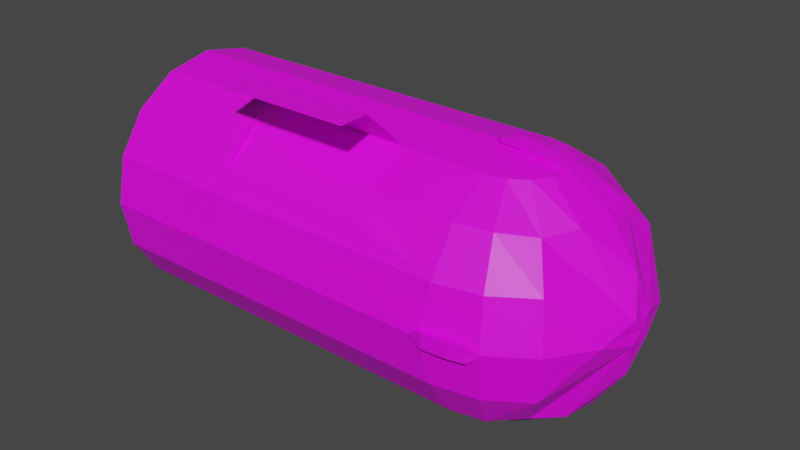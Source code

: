 # Source: Engine.blend  (saved by Blender 2.83.19; exported with 4.5.12 LTS)
import bpy
from mathutils import Matrix  # noqa: F401  (used for matrix-valued properties, if any)

bpy.ops.wm.read_factory_settings(use_empty=True)
scene = bpy.context.scene
scene.name = 'Scene'

# ---- collections
col_collection = bpy.data.collections.new('Collection'); scene.collection.children.link(col_collection)

# ---- images (referenced by path relative to the original .blend; pixels are not part of the script)
import os
ASSET_DIR = os.environ.get("B2B_ASSET_DIR", "")  # directory of the original .blend (textures are referenced by path, not embedded)
HERE = os.path.dirname(os.path.abspath(__file__))  # packed textures are extracted next to this script under _unpacked/

def load_image(name, relpath, width, height, colorspace="sRGB"):
    """Load a texture the original file referenced (path relative to the .blend, or extracted next to this script)."""
    p = next((c for c in (os.path.join(HERE, relpath), os.path.join(ASSET_DIR, relpath)) if relpath and os.path.exists(c)), "")
    if p:
        img = bpy.data.images.load(p, check_existing=True)
        img.name = name
    else:  # same state as the original file: an image datablock whose file is absent (Cycles renders it pink)
        img = bpy.data.images.new(name, width, height)
        img.source = "FILE"
        img.filepath = "//" + (relpath or name)
    img.colorspace_settings.name = colorspace
    return img
img_generator_colours_png = load_image('Generator colours.png', 'Generator colours.png', 1024, 1024, 'sRGB')

# ---- materials (node trees are filled in below, after node groups)
mat_engine_texture = bpy.data.materials.new(' Engine texture')
mat_engine_texture.use_transparent_shadow = False

# ---- material node trees
mat_engine_texture.use_nodes = True; mat_engine_texture.node_tree.nodes.clear()
_N = mat_engine_texture.node_tree.nodes; _L = mat_engine_texture.node_tree.links
n0 = _N.new('ShaderNodeOutputMaterial'); n0.name = 'Material Output'; n0.location = (300, 300)
n1 = _N.new('ShaderNodeBsdfPrincipled'); n1.name = 'Principled BSDF'; n1.location = (10, 300)
n1.distribution = 'GGX'
n1.subsurface_method = 'BURLEY'
n1.inputs[3].default_value = 1.45
n1.inputs[27].default_value = (0.0, 0.0, 0.0, 1.0)
n1.inputs[28].default_value = 1.0
n2 = _N.new('ShaderNodeTexImage'); n2.name = 'Image Texture'; n2.location = (-371, 283)
n2.image = img_generator_colours_png
_L.new(n1.outputs[0], n0.inputs[0])
_L.new(n2.outputs[0], n1.inputs[0])
n0.is_active_output = True

# ---- world
world_world = bpy.data.worlds.new('World'); scene.world = world_world
world_world.use_nodes = True; world_world.node_tree.nodes.clear()
_N = world_world.node_tree.nodes; _L = world_world.node_tree.links
n0 = _N.new('ShaderNodeOutputWorld'); n0.name = 'World Output'; n0.location = (300, 300)
n1 = _N.new('ShaderNodeBackground'); n1.name = 'Background'; n1.location = (10, 300)
n1.inputs[0].default_value = (0.05088, 0.05088, 0.05088, 1.0)
_L.new(n1.outputs[0], n0.inputs[0])
n0.is_active_output = True
world_world.color = (0.05088, 0.05088, 0.05088)
world_world.use_sun_shadow = False
world_world.sun_shadow_jitter_overblur = 0.0

# ---- meshes
me_sphere = bpy.data.meshes.new('Sphere')
me_sphere.from_pydata([(0.3536, -0.1464, 0.9239), (0.6533, -0.2706, 0.7071), (0.994, -0.0883, 0.09558), (0.2706, -0.2706, 0.9239), (0.5, -0.4767, 0.6741), (0.6533, -0.6533, 0.3827), (0.1464, -0.3536, 0.9239), (0.2706, -0.6533, 0.7071), (0.3536, -0.8536, 0.3827), (-3.029, -0.9239, 0.3827), (-3.029, -0.7071, 0.7071), (-3.029, -0.3827, 0.9239), (-0.001388, -0.3827, 0.9239), (-0.0009254, -0.9239, 0.3785), (-0.0009253, -0.7071, 0.7071), (0.2585, -0.05953, 0.9887), (-0.1004, -0.05889, 1.044), (-0.1739, -0.021, 1.001), (0.3828, -0.03256, 0.9221), (0.2524, -0.05918, 0.949), (-0.1067, -0.06059, 1.005), (0.00172, -0.05966, 1.042), (-0.1057, 0.0, 1.002), (0.00172, -0.05966, 1.002), (-0.03474, -0.9239, 0.3785), (-0.03657, -0.3827, 0.9239), (-0.03474, -0.7071, 0.7071), (-0.09941, 0.0, 1.042), (-3.029, -0.9239, 0.3827), (0.002397, -1.027, 0.06003), (0.3237, -0.9776, 0.05939), (0.3816, -0.922, 0.02286), (-0.1003, -1.0, 0.03012), (-0.002, -0.9872, 0.05969), (0.3195, -0.9376, 0.06109), (0.1978, -1.008, 0.06016), (-0.1036, -1.005, 0.0), (0.1874, -0.9694, 0.06016), (-3.029, -0.3827, 0.9239), (-3.029, -0.7071, 0.7071), (0.1874, -0.9694, 0.0005975), (0.7071, 0.0, 0.7071), (0.9239, 0.0, 0.3827), (0.3536, 0.1464, 0.9239), (0.6533, 0.2706, 0.7071), (0.994, 0.0883, 0.09558), (0.2706, 0.2706, 0.9239), (0.5, 0.4767, 0.6741), (0.6533, 0.6533, 0.3827), (0.1464, 0.3536, 0.9239), (0.2706, 0.6533, 0.7071), (0.3536, 0.8536, 0.3827), (-3.029, 0.9239, 0.3827), (-3.029, 0.7071, 0.7071), (-3.029, 0.3827, 0.9239), (-3.029, 0.0, 1.0), (-0.001388, 0.3827, 0.9239), (-0.0002639, 0.0, 1.0), (-0.0009254, 0.9239, 0.3785), (-0.0009253, 0.7071, 0.7071), (0.2585, 0.05953, 0.9887), (-0.1004, 0.05889, 1.044), (-0.1739, 0.021, 1.001), (0.3828, 0.03256, 0.9221), (0.2524, 0.05918, 0.949), (-0.1067, 0.06059, 1.005), (0.2597, 0.0, 0.989), (0.00172, 0.05966, 1.042), (-0.1735, 0.0, 1.0), (0.3831, 0.0, 0.9231), (0.2537, 0.0, 0.9493), (0.00172, 0.05966, 1.002), (-0.03474, 0.9239, 0.3785), (-0.03657, 0.3827, 0.9239), (-0.03474, 0.7071, 0.7071), (-0.03409, 0.0, 1.0), (-3.029, 0.9239, 0.3827), (0.00172, 0.0, 1.042), (0.002397, 1.027, 0.06003), (0.3237, 0.9776, 0.05939), (0.3816, 0.922, 0.02286), (-0.1003, 0.9949, 0.03012), (-0.002, 0.9872, 0.05969), (0.3195, 0.9376, 0.06109), (0.1978, 1.008, 0.06016), (0.3828, 0.9229, 0.0), (0.1874, 0.9694, 0.06016), (-3.029, 0.3827, 0.9239), (-3.029, 0.7071, 0.7071), (-3.029, 0.0, 1.0), (0.1874, 0.9694, 0.0005975), (0.3536, -0.1464, -0.9239), (0.6533, -0.2706, -0.7071), (0.994, -0.0883, -0.09558), (0.9239, -0.3827, 0.0), (0.2706, -0.2706, -0.9239), (0.5, -0.4767, -0.6741), (0.6533, -0.6533, -0.3827), (0.7071, -0.7071, 0.0), (0.1464, -0.3536, -0.9239), (0.2706, -0.6533, -0.7071), (0.3536, -0.8536, -0.3827), (-1.893, -0.8592, 1.192), (-3.029, -1.0, 0.0), (-3.029, -0.9239, -0.3827), (-3.029, -0.7071, -0.7071), (-3.029, -0.3827, -0.9239), (-0.001388, -0.3827, -0.9239), (-0.002055, -0.9959, 0.0), (-0.0009254, -0.9239, -0.3785), (-0.0009253, -0.7071, -0.7071), (-3.029, -1.0, 0.0), (0.2585, -0.05953, -0.9887), (-0.1004, -0.05889, -1.044), (-0.1739, -0.021, -1.001), (0.3828, -0.03256, -0.9221), (0.2524, -0.05918, -0.949), (-0.1067, -0.06059, -1.005), (0.00172, -0.05966, -1.042), (-0.778, -0.8592, 1.192), (0.00172, -0.05966, -1.002), (-0.03474, -0.9239, -0.3785), (-0.03657, -0.3827, -0.9239), (-0.03474, -0.7071, -0.7071), (-0.6718, -0.8257, 0.5476), (-3.029, -0.9239, -0.3827), (-0.03476, -1.004, 0.0), (0.002397, -1.027, -0.06003), (0.3237, -0.9776, -0.05939), (0.3816, -0.922, -0.02286), (-0.1003, -1.0, -0.03012), (-0.002, -0.9872, -0.05969), (0.3195, -0.9376, -0.06109), (0.001233, -1.028, 0.0), (0.1978, -1.008, -0.06016), (0.3828, -0.9229, 0.0), (0.3178, -0.9353, 0.0), (0.1874, -0.9694, -0.06016), (-3.029, -0.3827, -0.9239), (0.322, -0.9752, 0.0), (-3.029, -0.7071, -0.7071), (0.1978, -1.008, 0.0), (0.1874, -0.9694, -0.0005975), (0.7071, 0.0, -0.7071), (0.9239, 0.0, -0.3827), (1.0, 0.0, 0.0), (0.3536, 0.1464, -0.9239), (0.6533, 0.2706, -0.7071), (0.994, 0.0883, -0.09558), (0.9239, 0.3827, 0.0), (0.2706, 0.2706, -0.9239), (0.5, 0.4767, -0.6741), (0.6533, 0.6533, -0.3827), (0.7071, 0.7071, 0.0), (0.1464, 0.3536, -0.9239), (0.2706, 0.6533, -0.7071), (0.3536, 0.8536, -0.3827), (-3.029, 1.0, 0.0), (-3.029, 0.9239, -0.3827), (-3.029, 0.7071, -0.7071), (-3.029, 0.3827, -0.9239), (-3.029, 0.0, -1.0), (-0.001388, 0.3827, -0.9239), (-0.002055, 0.9959, 0.0), (-0.0009254, 0.9239, -0.3785), (-0.0009253, 0.7071, -0.7071), (-3.029, 1.0, 0.0), (0.2585, 0.05953, -0.9887), (-0.1004, 0.05889, -1.044), (-0.1739, 0.021, -1.001), (0.3828, 0.03256, -0.9221), (0.2524, 0.05918, -0.949), (-0.1067, 0.06059, -1.005), (0.2597, 0.0, -0.989), (0.00172, 0.05966, -1.042), (-0.1735, 0.0, -1.0), (0.3831, 0.0, -0.9231), (0.2537, 0.0, -0.9493), (-0.1057, 0.0, -1.002), (0.00172, 0.05966, -1.002), (-0.03474, 0.9239, -0.3785), (-0.03657, 0.3827, -0.9239), (-0.03474, 0.7071, -0.7071), (-0.09941, 0.0, -1.042), (-0.01718, 0.0, -1.0), (-3.029, 0.9239, -0.3827), (0.00172, 0.0, -1.042), (-0.03476, 1.004, 0.0), (0.002397, 1.027, -0.06003), (0.3237, 0.9776, -0.05939), (0.3816, 0.922, -0.02286), (-0.1003, 0.9949, -0.03012), (-0.002, 0.9872, -0.05969), (0.3195, 0.9376, -0.06109), (0.001233, 1.028, 0.0), (0.1978, 1.008, -0.06016), (-0.1036, 1.0, 0.0), (0.3178, 0.9353, 0.0), (0.1874, 0.9694, -0.06016), (-3.029, 0.3827, -0.9239), (0.322, 0.9752, 0.0), (-3.029, 0.7071, -0.7071), (-3.029, 0.0, -1.0), (0.1978, 1.008, 0.0), (0.1874, 0.9694, -0.0005975), (-0.676, -0.7071, 0.7071), (-1.942, -0.7071, 0.7071), (-0.03602, -0.2973, 0.941), (-3.029, -0.8155, 0.5449), (-3.029, 0.8155, 0.5449), (-0.6748, -0.3643, 0.9238), (-1.94, -0.3641, 0.9347), (-0.7699, -0.628, 1.206), (-1.942, -0.8151, 0.5453), (-1.885, -0.628, 1.206), (-3.029, -0.2973, 0.9409), (-0.001137, -0.2973, 0.941), (-0.8154, -0.3643, 0.925), (-0.956, -0.3643, 0.9262), (-1.097, -0.3643, 0.9274), (-1.237, -0.3643, 0.9286), (-1.378, -0.3642, 0.9298), (-1.518, -0.3642, 0.9311), (-1.659, -0.3642, 0.9323), (-1.8, -0.3642, 0.9335), (-0.8129, -0.8245, 0.5474), (-0.954, -0.8233, 0.5471), (-1.095, -0.8222, 0.5469), (-1.236, -0.821, 0.5466), (-1.377, -0.8198, 0.5463), (-1.518, -0.8186, 0.5461), (-1.659, -0.8174, 0.5458), (-1.801, -0.8163, 0.5456)], [], [(145, 42, 2, 94), (41, 69, 0, 1), (69, 57, 0), (1, 0, 3, 4), (42, 41, 1, 2), (0, 57, 3), (94, 2, 5, 98), (2, 1, 4, 5), (3, 57, 6), (98, 5, 8, 135), (4, 3, 6, 7), (6, 57, 216, 12), (135, 8, 13, 108), (7, 6, 12, 14), (5, 4, 7, 8), (126, 108, 13, 24), (8, 7, 14, 13), (26, 14, 12, 25), (207, 216, 57, 75), (21, 23, 19, 15), (57, 23, 20, 22), (16, 20, 23, 21), (70, 57, 22, 20, 17, 68, 27, 77, 66), (15, 18, 19), (11, 211, 224, 223, 222, 221, 220, 219, 218, 217, 210, 25, 207, 75, 55, 215), (10, 11, 38, 39), (15, 19, 70, 66), (16, 17, 20), (53, 74, 72, 52, 209), (103, 9, 28, 111), (215, 55, 89), (15, 66, 77, 21), (21, 77, 27, 16), (66, 69, 18, 15), (19, 18, 69, 70), (70, 19, 23, 57), (205, 26, 25, 210), (35, 29, 33, 37), (40, 136, 34, 37), (30, 35, 37, 34), (108, 133, 141, 139, 135, 31, 34, 136, 40), (29, 33, 32), (34, 31, 30), (68, 17, 16, 27), (208, 10, 39), (29, 35, 141, 133), (35, 30, 139, 141), (133, 36, 108), (133, 29, 32, 36), (33, 108, 36, 32), (108, 40, 37, 33), (135, 139, 30, 31), (29, 133, 108, 33), (145, 149, 45, 42), (41, 44, 43, 69), (24, 13, 14, 26), (69, 43, 57), (44, 47, 46, 43), (42, 45, 44, 41), (43, 46, 57), (149, 153, 48, 45), (45, 48, 47, 44), (46, 49, 57), (153, 85, 51, 48), (47, 50, 49, 46), (49, 56, 57), (85, 163, 58, 51), (50, 59, 56, 49), (187, 72, 58, 163), (51, 58, 59, 50), (74, 73, 56, 59), (73, 75, 57, 56), (67, 60, 64, 71), (57, 22, 65, 71), (61, 67, 71, 65), (70, 66, 77, 27, 68, 62, 65, 22, 57), (60, 64, 63), (103, 126, 24, 9), (53, 88, 87, 54), (60, 66, 70, 64), (61, 65, 62), (54, 55, 75, 73), (157, 166, 76, 52), (54, 87, 89, 55), (60, 67, 77, 66), (67, 61, 27, 77), (66, 69, 70), (66, 60, 63, 69), (64, 70, 69, 63), (70, 57, 71, 64), (157, 52, 72, 187), (72, 74, 59, 58), (84, 86, 82, 78), (90, 86, 83, 197), (79, 83, 86, 84), (163, 90, 197, 83, 80, 85, 200, 203, 194), (78, 81, 82), (83, 79, 80), (68, 27, 61, 62), (209, 88, 53), (78, 194, 203, 84), (84, 203, 200, 79), (194, 196, 81, 78), (82, 81, 196, 163), (163, 82, 86, 90), (85, 80, 79, 200), (78, 82, 163, 194), (145, 94, 93, 144), (143, 92, 91, 176), (144, 93, 92, 143), (176, 91, 184), (92, 96, 95, 91), (93, 97, 96, 92), (91, 95, 184), (94, 98, 97, 93), (97, 101, 100, 96), (95, 99, 184), (98, 135, 101, 97), (96, 100, 99, 95), (99, 107, 184), (135, 108, 109, 101), (100, 110, 107, 99), (101, 109, 110, 100), (126, 121, 109, 108), (121, 123, 110, 109), (123, 122, 107, 110), (122, 184, 107), (118, 112, 116, 120), (184, 178, 117, 120), (113, 118, 120, 117), (177, 173, 186, 183, 175, 114, 117, 178, 184), (112, 116, 115), (53, 54, 73, 74), (105, 140, 138, 106), (112, 173, 177, 116), (113, 117, 114), (106, 161, 184, 122), (103, 111, 125, 104), (106, 138, 202, 161), (112, 118, 186, 173), (118, 113, 183, 186), (173, 112, 115, 176), (116, 177, 176, 115), (177, 184, 120, 116), (103, 104, 121, 126), (105, 106, 122, 123), (134, 137, 131, 127), (142, 137, 132, 136), (128, 132, 137, 134), (108, 142, 136, 132, 129, 135, 139, 141, 133), (127, 130, 131), (132, 128, 129), (175, 183, 113, 114), (104, 125, 140, 105), (127, 133, 141, 134), (134, 141, 139, 128), (133, 36, 130, 127), (131, 130, 36, 108), (108, 131, 137, 142), (135, 129, 128, 139), (127, 131, 108, 133), (145, 144, 148, 149), (143, 176, 146, 147), (144, 143, 147, 148), (176, 184, 146), (147, 146, 150, 151), (148, 147, 151, 152), (146, 184, 150), (149, 148, 152, 153), (152, 151, 155, 156), (150, 184, 154), (153, 152, 156, 85), (151, 150, 154, 155), (154, 184, 162), (85, 156, 164, 163), (155, 154, 162, 165), (156, 155, 165, 164), (187, 163, 164, 180), (180, 164, 165, 182), (182, 165, 162, 181), (181, 162, 184), (174, 179, 171, 167), (184, 179, 172, 178), (168, 172, 179, 174), (177, 184, 178, 172, 169, 175, 183, 186, 173), (167, 170, 171), (104, 105, 123, 121), (159, 160, 199, 201), (167, 171, 177, 173), (168, 169, 172), (160, 181, 184, 161), (157, 158, 185, 166), (160, 161, 202, 199), (167, 173, 186, 174), (174, 186, 183, 168), (173, 177, 176), (173, 176, 170, 167), (171, 170, 176, 177), (177, 171, 179, 184), (157, 187, 180, 158), (159, 182, 181, 160), (195, 188, 192, 198), (204, 197, 193, 198), (189, 195, 198, 193), (163, 194, 203, 200, 85, 190, 193, 197, 204), (188, 192, 191), (193, 190, 189), (175, 169, 168, 183), (158, 159, 201, 185), (188, 195, 203, 194), (195, 189, 200, 203), (194, 196, 163), (194, 188, 191, 196), (192, 163, 196, 191), (163, 204, 198, 192), (85, 200, 189, 190), (188, 194, 163, 192), (158, 180, 182, 159), (9, 24, 26, 205, 124, 225, 226, 227, 228, 229, 230, 231, 232, 213, 206, 10, 208), (10, 206, 211, 11), (48, 51, 50, 47), (52, 76, 209), (9, 208, 28), (11, 215, 38), (25, 12, 216, 207), (210, 124, 205), (213, 211, 206), (212, 214, 102, 119), (39, 38, 215, 89, 87, 88, 209, 76, 166, 185, 201, 199, 202, 138, 140, 125, 111, 28, 208), (210, 211, 214, 212), (213, 232, 224, 211), (232, 231, 223, 224), (231, 230, 222, 223), (230, 229, 221, 222), (229, 228, 220, 221), (228, 227, 219, 220), (227, 226, 218, 219), (226, 225, 217, 218), (225, 124, 210, 217)])
_uv = me_sphere.uv_layers.new(name='UVMap')
_uv.uv.foreach_set('vector', [0.04284, 0.5316, 0.05661, 0.5318, 0.05647, 0.5493, 0.0427, 0.5505, 0.04311, 0.3724, 0.04062, 0.3558, 0.04562, 0.3541, 0.05236, 0.3693, 0.04062, 0.3558, 0.03963, 0.3366, 0.04562, 0.3541, 0.05236, 0.3693, 0.04562, 0.3541, 0.04984, 0.3498, 0.06016, 0.3614, 0.05661, 0.5318, 0.06828, 0.532, 0.06818, 0.5453, 0.05647, 0.5493, 0.04562, 0.3541, 0.03963, 0.3366, 0.04984, 0.3498, 0.0427, 0.5505, 0.05647, 0.5493, 0.05636, 0.5641, 0.04258, 0.5665, 0.2838, 0.4834, 0.2774, 0.4727, 0.2852, 0.4647, 0.294, 0.4731, 0.04984, 0.3498, 0.03963, 0.3366, 0.05263, 0.3436, 0.03448, 0.3262, 0.02281, 0.3245, 0.01975, 0.309, 0.03118, 0.3094, 0.06016, 0.3614, 0.04984, 0.3498, 0.05263, 0.3436, 0.06532, 0.3499, 0.05263, 0.3436, 0.03963, 0.3366, 0.05046, 0.3363, 0.05357, 0.3362, 0.03118, 0.3094, 0.01975, 0.309, 0.01879, 0.2913, 0.03004, 0.2902, 0.06532, 0.3499, 0.05263, 0.3436, 0.05357, 0.3362, 0.06706, 0.3364, 0.06902, 0.3697, 0.06016, 0.3614, 0.06532, 0.3499, 0.07576, 0.3547, 0.3009, 0.6905, 0.301, 0.6627, 0.3394, 0.6567, 0.3394, 0.6848, 0.07576, 0.3547, 0.06532, 0.3499, 0.06706, 0.3364, 0.07808, 0.3371, 0.3777, 0.6107, 0.3777, 0.639, 0.3476, 0.6386, 0.3476, 0.6092, 0.3393, 0.6096, 0.3393, 0.6388, 0.3104, 0.6395, 0.3104, 0.6113, 0.08172, 0.4954, 0.08178, 0.4936, 0.0908, 0.4923, 0.09096, 0.4941, 0.07901, 0.5214, 0.07894, 0.5184, 0.08283, 0.5184, 0.0828, 0.5214, 0.07808, 0.4951, 0.0779, 0.4933, 0.08178, 0.4936, 0.08172, 0.4954, 0.07505, 0.4999, 0.08434, 0.5008, 0.0881, 0.5002, 0.0882, 0.5005, 0.09055, 0.4998, 0.09052, 0.4997, 0.08806, 0.5022, 0.08445, 0.5028, 0.07501, 0.5019, 0.07971, 0.3358, 0.08481, 0.3359, 0.08018, 0.3377, 0.01855, 0.8229, 0.05758, 0.8245, 0.06262, 0.8246, 0.06767, 0.8246, 0.07272, 0.8247, 0.07776, 0.8247, 0.08281, 0.8248, 0.08786, 0.8248, 0.0929, 0.8249, 0.09795, 0.8249, 0.103, 0.825, 0.1259, 0.8245, 0.1259, 0.8287, 0.1259, 0.8436, 0.0185, 0.842, 0.01854, 0.8272, 0.01543, 0.873, 0.01543, 0.873, 0.01543, 0.873, 0.01543, 0.873, 0.09024, 0.4744, 0.09027, 0.4725, 0.0924, 0.4725, 0.09238, 0.4745, 0.07808, 0.4951, 0.07568, 0.4921, 0.0779, 0.4933, 0.1272, 0.7138, 0.01956, 0.7123, 0.01956, 0.6956, 0.1272, 0.6973, 0.1272, 0.7056, 0.01543, 0.873, 0.01543, 0.873, 0.01543, 0.873, 0.01543, 0.873, 0.01543, 0.873, 0.01543, 0.873, 0.01543, 0.873, 0.07497, 0.4833, 0.07494, 0.4861, 0.06554, 0.4862, 0.06561, 0.4834, 0.06561, 0.4834, 0.06554, 0.4862, 0.06192, 0.4859, 0.06195, 0.4831, 0.08782, 0.5153, 0.08348, 0.515, 0.0835, 0.5134, 0.08789, 0.5124, 0.08697, 0.5121, 0.08223, 0.511, 0.08224, 0.5095, 0.08695, 0.5093, 0.06996, 0.5212, 0.07001, 0.5182, 0.07894, 0.5184, 0.07901, 0.5214, 0.1034, 0.8056, 0.1264, 0.806, 0.1259, 0.8245, 0.103, 0.825, 0.08679, 0.3581, 0.07976, 0.3574, 0.07985, 0.3554, 0.08666, 0.3561, 0.08674, 0.3407, 0.09154, 0.3405, 0.09149, 0.3433, 0.08665, 0.3433, 0.09143, 0.3577, 0.08679, 0.3581, 0.08666, 0.3561, 0.09153, 0.3557, 0.09378, 0.3637, 0.09393, 0.3652, 0.08688, 0.3664, 0.08226, 0.3663, 0.07971, 0.3645, 0.07974, 0.3641, 0.08205, 0.3636, 0.08209, 0.3644, 0.08693, 0.3645, 0.09382, 0.4646, 0.09381, 0.4665, 0.09029, 0.4659, 0.09153, 0.3557, 0.09376, 0.3556, 0.09143, 0.3577, 0.05939, 0.485, 0.0594, 0.4841, 0.06195, 0.4831, 0.06192, 0.4859, 0.01543, 0.873, 0.01543, 0.873, 0.01543, 0.873, 0.08367, 0.5306, 0.07663, 0.5305, 0.07664, 0.5276, 0.08372, 0.5277, 0.07663, 0.5305, 0.07208, 0.5304, 0.07215, 0.5275, 0.07664, 0.5276, 0.07933, 0.4913, 0.07576, 0.4893, 0.07941, 0.4897, 0.09022, 0.5195, 0.09217, 0.5195, 0.0906, 0.5243, 0.08969, 0.5245, 0.0881, 0.5132, 0.09022, 0.5133, 0.09017, 0.5183, 0.0891, 0.5181, 0.07987, 0.3404, 0.08674, 0.3407, 0.08665, 0.3433, 0.07982, 0.3429, 0.06993, 0.5273, 0.07215, 0.5275, 0.07208, 0.5304, 0.06997, 0.5285, 0.09451, 0.4804, 0.09236, 0.4804, 0.09237, 0.4788, 0.09452, 0.4784, 0.04284, 0.5316, 0.04299, 0.5127, 0.05674, 0.5144, 0.05661, 0.5318, 0.04311, 0.3724, 0.03382, 0.3702, 0.03558, 0.3545, 0.04062, 0.3558, 0.3394, 0.6848, 0.3394, 0.6567, 0.3757, 0.6415, 0.3757, 0.6696, 0.04062, 0.3558, 0.03558, 0.3545, 0.03963, 0.3366, 0.03382, 0.3702, 0.02591, 0.363, 0.0313, 0.3507, 0.03558, 0.3545, 0.05661, 0.5318, 0.05674, 0.5144, 0.06838, 0.5186, 0.06828, 0.532, 0.03558, 0.3545, 0.0313, 0.3507, 0.03963, 0.3366, 0.04299, 0.5127, 0.04312, 0.4967, 0.05686, 0.4996, 0.05674, 0.5144, 0.2817, 0.6177, 0.2819, 0.6029, 0.2935, 0.6106, 0.2934, 0.622, 0.0313, 0.3507, 0.02841, 0.3447, 0.03963, 0.3366, 0.09761, 0.3349, 0.09735, 0.3191, 0.1112, 0.3177, 0.1115, 0.3324, 0.02591, 0.363, 0.02057, 0.3519, 0.02841, 0.3447, 0.0313, 0.3507, 0.02841, 0.3447, 0.02736, 0.3374, 0.03963, 0.3366, 0.09735, 0.3191, 0.09736, 0.3001, 0.1111, 0.3003, 0.1112, 0.3177, 0.02057, 0.3519, 0.01862, 0.3387, 0.02736, 0.3374, 0.02841, 0.3447, 0.3009, 0.7419, 0.2654, 0.7363, 0.2654, 0.7081, 0.301, 0.7141, 0.1112, 0.3177, 0.1111, 0.3003, 0.1233, 0.3003, 0.1233, 0.3136, 0.2375, 0.6107, 0.2717, 0.6092, 0.2717, 0.6386, 0.2375, 0.639, 0.2717, 0.6092, 0.3104, 0.6113, 0.3104, 0.6395, 0.2717, 0.6386, 0.08903, 0.3782, 0.07964, 0.3771, 0.0797, 0.3751, 0.08886, 0.3763, 0.07901, 0.5214, 0.0828, 0.5214, 0.08282, 0.5244, 0.07893, 0.5243, 0.09269, 0.3778, 0.08903, 0.3782, 0.08886, 0.3763, 0.09275, 0.3758, 0.09105, 0.4836, 0.09122, 0.4854, 0.08194, 0.4867, 0.07833, 0.4863, 0.07574, 0.4842, 0.07581, 0.4838, 0.07837, 0.4834, 0.07816, 0.4845, 0.08192, 0.4849, 0.09041, 0.4724, 0.09028, 0.4706, 0.09486, 0.4706, 0.1272, 0.7329, 0.01999, 0.7311, 0.01938, 0.7158, 0.1266, 0.7173, 0.01543, 0.873, 0.01543, 0.873, 0.01543, 0.873, 0.01543, 0.873, 0.09452, 0.4745, 0.09238, 0.4745, 0.0924, 0.4725, 0.09453, 0.4725, 0.09269, 0.3778, 0.09275, 0.3758, 0.09517, 0.3753, 0.01884, 0.8589, 0.0185, 0.842, 0.1259, 0.8436, 0.1262, 0.8605, 0.01543, 0.873, 0.01543, 0.873, 0.01543, 0.873, 0.01543, 0.873, 0.01543, 0.873, 0.01543, 0.873, 0.01543, 0.873, 0.01543, 0.873, 0.07482, 0.4889, 0.06546, 0.489, 0.06554, 0.4862, 0.07494, 0.4861, 0.06546, 0.489, 0.0618, 0.4887, 0.06192, 0.4859, 0.06554, 0.4862, 0.07501, 0.5019, 0.07031, 0.4994, 0.07505, 0.4999, 0.08782, 0.5153, 0.08784, 0.5182, 0.08348, 0.5166, 0.08348, 0.515, 0.08702, 0.5065, 0.08695, 0.5093, 0.08224, 0.5095, 0.08226, 0.5079, 0.06996, 0.5212, 0.07901, 0.5214, 0.07893, 0.5243, 0.07, 0.5241, 0.1273, 0.6783, 0.1272, 0.6973, 0.01956, 0.6956, 0.01967, 0.6767, 0.2654, 0.7363, 0.2375, 0.7211, 0.2374, 0.6929, 0.2654, 0.7081, 0.08672, 0.3635, 0.08686, 0.3615, 0.09368, 0.3609, 0.09376, 0.3628, 0.08453, 0.3465, 0.08449, 0.3495, 0.07976, 0.3495, 0.07987, 0.3465, 0.08208, 0.363, 0.08199, 0.3611, 0.08686, 0.3615, 0.08672, 0.3635, 0.08335, 0.373, 0.09018, 0.3732, 0.09496, 0.3727, 0.09475, 0.3737, 0.09719, 0.3729, 0.09732, 0.3726, 0.09492, 0.3746, 0.09036, 0.3751, 0.08331, 0.3745, 0.09033, 0.4628, 0.09423, 0.4629, 0.09099, 0.4645, 0.08199, 0.3611, 0.08208, 0.363, 0.07973, 0.3607, 0.05939, 0.485, 0.06192, 0.4859, 0.0618, 0.4887, 0.05935, 0.486, 0.01543, 0.873, 0.01543, 0.873, 0.01543, 0.873, 0.08143, 0.5064, 0.08166, 0.5091, 0.07467, 0.5092, 0.07448, 0.5065, 0.07448, 0.5065, 0.07467, 0.5092, 0.0703, 0.5089, 0.07005, 0.5063, 0.0894, 0.5069, 0.08931, 0.5121, 0.08822, 0.5119, 0.08724, 0.5068, 0.09259, 0.5259, 0.09127, 0.5307, 0.0902, 0.5308, 0.09051, 0.5258, 0.09133, 0.3466, 0.09129, 0.3496, 0.08449, 0.3495, 0.08453, 0.3465, 0.09237, 0.4831, 0.09154, 0.4832, 0.0902, 0.4805, 0.09233, 0.4806, 0.09035, 0.3378, 0.09038, 0.3358, 0.09252, 0.3363, 0.09251, 0.3379, 0.04284, 0.5316, 0.0427, 0.5505, 0.02895, 0.5489, 0.02909, 0.5314, 0.09448, 0.5681, 0.08472, 0.5658, 0.08843, 0.5505, 0.09371, 0.5517, 0.02909, 0.5314, 0.02895, 0.5489, 0.01732, 0.5446, 0.01743, 0.5313, 0.09371, 0.5517, 0.08843, 0.5505, 0.09318, 0.5318, 0.08472, 0.5658, 0.07635, 0.5586, 0.0839, 0.5465, 0.08843, 0.5505, 0.2773, 0.3973, 0.2728, 0.3863, 0.2857, 0.3787, 0.2891, 0.3872, 0.08843, 0.5505, 0.0839, 0.5465, 0.09318, 0.5318, 0.1177, 0.6938, 0.1176, 0.7099, 0.1038, 0.707, 0.104, 0.6922, 0.04777, 0.323, 0.04471, 0.3075, 0.05832, 0.3035, 0.06066, 0.3154, 0.0839, 0.5465, 0.08081, 0.5405, 0.09318, 0.5318, 0.03448, 0.3262, 0.03118, 0.3094, 0.04471, 0.3075, 0.04777, 0.323, 0.07635, 0.5586, 0.07064, 0.5475, 0.08081, 0.5405, 0.0839, 0.5465, 0.08081, 0.5405, 0.07963, 0.5333, 0.09318, 0.5318, 0.03118, 0.3094, 0.03004, 0.2902, 0.04348, 0.2898, 0.04471, 0.3075, 0.05832, 0.3035, 0.05748, 0.29, 0.06946, 0.2908, 0.06992, 0.2982, 0.04471, 0.3075, 0.04348, 0.2898, 0.05748, 0.29, 0.05832, 0.3035, 0.3009, 0.6905, 0.2654, 0.6848, 0.2654, 0.6567, 0.301, 0.6627, 0.2654, 0.6848, 0.2375, 0.6696, 0.2374, 0.6415, 0.2654, 0.6567, 0.3106, 0.6066, 0.2747, 0.6077, 0.2747, 0.5783, 0.3106, 0.5783, 0.2747, 0.6077, 0.2358, 0.5911, 0.2747, 0.5783, 0.0892, 0.3607, 0.07979, 0.3599, 0.07979, 0.3581, 0.08898, 0.3589, 0.07971, 0.5152, 0.08288, 0.5151, 0.08302, 0.518, 0.07914, 0.5181, 0.09284, 0.3601, 0.0892, 0.3607, 0.08898, 0.3589, 0.09285, 0.3583, 0.08578, 0.5034, 0.08578, 0.5054, 0.07632, 0.5061, 0.07273, 0.5054, 0.07031, 0.5028, 0.07029, 0.5028, 0.07264, 0.5034, 0.07272, 0.5034, 0.07587, 0.504, 0.09013, 0.336, 0.08965, 0.3378, 0.08507, 0.3359, 0.01951, 0.8709, 0.01884, 0.8589, 0.1262, 0.8605, 0.1269, 0.8725, 0.01543, 0.873, 0.01543, 0.873, 0.01543, 0.873, 0.01543, 0.873, 0.09451, 0.4765, 0.09237, 0.4765, 0.09238, 0.4746, 0.09451, 0.4746, 0.09284, 0.3601, 0.09285, 0.3583, 0.09518, 0.3586, 0.1285, 0.5867, 0.1285, 0.6053, 0.02026, 0.6038, 0.02096, 0.5852, 0.01543, 0.873, 0.01543, 0.873, 0.01543, 0.873, 0.01543, 0.873, 0.01543, 0.873, 0.01543, 0.873, 0.01543, 0.873, 0.01543, 0.873, 0.07482, 0.4952, 0.06551, 0.4951, 0.06556, 0.4922, 0.0749, 0.4923, 0.06551, 0.4951, 0.06184, 0.495, 0.06192, 0.4921, 0.06556, 0.4922, 0.08842, 0.5279, 0.08845, 0.5307, 0.08418, 0.5283, 0.08418, 0.5267, 0.08804, 0.5186, 0.08797, 0.5216, 0.08328, 0.5216, 0.08331, 0.52, 0.0701, 0.5149, 0.07971, 0.5152, 0.07914, 0.5181, 0.07026, 0.5177, 0.1272, 0.7329, 0.1273, 0.7516, 0.02011, 0.7497, 0.01999, 0.7311, 0.127, 0.7706, 0.1262, 0.7871, 0.01901, 0.7854, 0.01975, 0.7689, 0.08675, 0.3694, 0.08685, 0.3675, 0.09366, 0.3667, 0.09378, 0.3686, 0.08667, 0.3464, 0.08674, 0.3437, 0.09158, 0.3436, 0.09146, 0.3462, 0.0821, 0.3691, 0.08197, 0.3672, 0.08685, 0.3675, 0.08675, 0.3694, 0.07941, 0.4897, 0.08628, 0.4901, 0.0911, 0.4896, 0.09104, 0.4899, 0.0934, 0.4896, 0.09348, 0.4896, 0.091, 0.4916, 0.0864, 0.4921, 0.07933, 0.4913, 0.09377, 0.4705, 0.09027, 0.4685, 0.09378, 0.4685, 0.08197, 0.3672, 0.0821, 0.3691, 0.07969, 0.3665, 0.05932, 0.4919, 0.06192, 0.4921, 0.06184, 0.495, 0.05929, 0.4929, 0.01543, 0.873, 0.01543, 0.873, 0.01543, 0.873, 0.01543, 0.873, 0.08369, 0.5247, 0.08372, 0.5277, 0.07664, 0.5276, 0.07665, 0.5246, 0.07665, 0.5246, 0.07664, 0.5276, 0.07215, 0.5275, 0.07211, 0.5245, 0.09022, 0.5195, 0.08969, 0.5245, 0.08863, 0.5243, 0.08825, 0.5194, 0.09238, 0.5133, 0.09126, 0.5181, 0.09017, 0.5183, 0.09022, 0.5133, 0.07979, 0.3462, 0.0799, 0.3434, 0.08674, 0.3437, 0.08667, 0.3464, 0.06993, 0.5273, 0.06998, 0.5262, 0.07211, 0.5245, 0.07215, 0.5275, 0.0902, 0.4803, 0.09023, 0.4783, 0.09237, 0.4788, 0.09236, 0.4804, 0.04284, 0.5316, 0.02909, 0.5314, 0.02922, 0.514, 0.04299, 0.5127, 0.09448, 0.5681, 0.09371, 0.5517, 0.09894, 0.5501, 0.1041, 0.5651, 0.02909, 0.5314, 0.01743, 0.5313, 0.01753, 0.5179, 0.02922, 0.514, 0.09371, 0.5517, 0.09318, 0.5318, 0.09894, 0.5501, 0.1041, 0.5651, 0.09894, 0.5501, 0.1033, 0.5458, 0.1122, 0.5572, 0.2542, 0.5773, 0.2425, 0.5813, 0.2426, 0.5699, 0.2543, 0.5625, 0.09894, 0.5501, 0.09318, 0.5318, 0.1033, 0.5458, 0.118, 0.6561, 0.1042, 0.6573, 0.1043, 0.6425, 0.1181, 0.6401, 0.08398, 0.332, 0.07265, 0.3241, 0.07246, 0.3129, 0.08373, 0.3174, 0.1033, 0.5458, 0.09318, 0.5318, 0.1062, 0.5395, 0.09761, 0.3349, 0.08398, 0.332, 0.08373, 0.3174, 0.09735, 0.3191, 0.1122, 0.5572, 0.1033, 0.5458, 0.1062, 0.5395, 0.1175, 0.5457, 0.1062, 0.5395, 0.09318, 0.5318, 0.1071, 0.5322, 0.09735, 0.3191, 0.08373, 0.3174, 0.08389, 0.2999, 0.09736, 0.3001, 0.1175, 0.5457, 0.1062, 0.5395, 0.1071, 0.5322, 0.1192, 0.5322, 0.08373, 0.3174, 0.07246, 0.3129, 0.07246, 0.2996, 0.08389, 0.2999, 0.3009, 0.7419, 0.301, 0.7141, 0.3394, 0.7081, 0.3394, 0.7363, 0.3394, 0.7363, 0.3394, 0.7081, 0.3757, 0.6929, 0.3757, 0.7211, 0.2355, 0.5757, 0.2355, 0.5475, 0.263, 0.5475, 0.263, 0.5768, 0.263, 0.5768, 0.263, 0.5475, 0.2989, 0.5601, 0.08572, 0.3815, 0.08591, 0.3795, 0.09509, 0.3785, 0.09512, 0.3805, 0.07971, 0.5152, 0.07891, 0.5125, 0.08279, 0.5123, 0.08288, 0.5151, 0.08207, 0.3809, 0.08203, 0.3789, 0.08591, 0.3795, 0.08572, 0.3815, 0.07972, 0.3694, 0.08961, 0.3704, 0.09277, 0.3701, 0.09273, 0.3715, 0.09517, 0.3701, 0.09518, 0.3697, 0.09273, 0.3719, 0.08912, 0.3724, 0.07969, 0.3712, 0.09025, 0.4766, 0.0954, 0.4767, 0.09074, 0.4783, 0.1273, 0.7516, 0.127, 0.7706, 0.01975, 0.7689, 0.02011, 0.7497, 0.01543, 0.873, 0.01543, 0.873, 0.01543, 0.873, 0.01543, 0.873, 0.09023, 0.4765, 0.09025, 0.4745, 0.09238, 0.4746, 0.09237, 0.4765, 0.08207, 0.3809, 0.07963, 0.3783, 0.08203, 0.3789, 0.1282, 0.6244, 0.02073, 0.6229, 0.02026, 0.6038, 0.1285, 0.6053, 0.01543, 0.873, 0.01543, 0.873, 0.01543, 0.873, 0.01543, 0.873, 0.01543, 0.873, 0.01543, 0.873, 0.01543, 0.873, 0.01543, 0.873, 0.0749, 0.4894, 0.0749, 0.4923, 0.06556, 0.4922, 0.0656, 0.4893, 0.0656, 0.4893, 0.06556, 0.4922, 0.06192, 0.4921, 0.06192, 0.4892, 0.08578, 0.5054, 0.08578, 0.5034, 0.09052, 0.5031, 0.08842, 0.5279, 0.08418, 0.5267, 0.08421, 0.5252, 0.08849, 0.5251, 0.088, 0.5245, 0.08328, 0.5232, 0.08328, 0.5216, 0.08797, 0.5216, 0.0701, 0.5149, 0.07003, 0.5121, 0.07891, 0.5125, 0.07971, 0.5152, 0.1273, 0.6783, 0.01967, 0.6767, 0.01988, 0.6583, 0.1275, 0.6596, 0.1278, 0.641, 0.02025, 0.6395, 0.02073, 0.6229, 0.1282, 0.6244, 0.0869, 0.3403, 0.07989, 0.3397, 0.07992, 0.3378, 0.08672, 0.3384, 0.08445, 0.3526, 0.07978, 0.3526, 0.07976, 0.3496, 0.08448, 0.3497, 0.0915, 0.3399, 0.0869, 0.3403, 0.08672, 0.3384, 0.09154, 0.338, 0.09388, 0.353, 0.09398, 0.3545, 0.0869, 0.3554, 0.08229, 0.3549, 0.0798, 0.3529, 0.07986, 0.3528, 0.0822, 0.3528, 0.08218, 0.3529, 0.08701, 0.3534, 0.0941, 0.4666, 0.09353, 0.4684, 0.09029, 0.4666, 0.09154, 0.338, 0.09366, 0.3383, 0.0915, 0.3399, 0.05932, 0.4919, 0.05932, 0.4909, 0.06192, 0.4892, 0.06192, 0.4921, 0.01543, 0.873, 0.01543, 0.873, 0.01543, 0.873, 0.01543, 0.873, 0.0818, 0.5118, 0.07486, 0.5119, 0.07467, 0.5092, 0.08166, 0.5091, 0.07486, 0.5119, 0.07042, 0.5116, 0.0703, 0.5089, 0.07467, 0.5092, 0.08331, 0.3745, 0.07973, 0.3724, 0.08335, 0.373, 0.0894, 0.5069, 0.09155, 0.5069, 0.09039, 0.512, 0.08931, 0.5121, 0.08869, 0.5258, 0.09051, 0.5258, 0.0902, 0.5308, 0.0893, 0.5306, 0.09124, 0.3527, 0.08445, 0.3526, 0.08448, 0.3497, 0.09128, 0.3498, 0.09237, 0.4831, 0.09233, 0.4806, 0.09446, 0.4805, 0.09319, 0.4832, 0.09467, 0.3379, 0.09251, 0.3379, 0.09252, 0.3363, 0.09467, 0.3359, 0.1275, 0.6596, 0.01988, 0.6583, 0.02016, 0.6426, 0.1278, 0.6441, 0.01971, 0.7893, 0.1271, 0.7909, 0.1264, 0.806, 0.1034, 0.8056, 0.1039, 0.7977, 0.09882, 0.7976, 0.09376, 0.7976, 0.0887, 0.7976, 0.08364, 0.7976, 0.07858, 0.7976, 0.07352, 0.7975, 0.06846, 0.7975, 0.0634, 0.7975, 0.05834, 0.7975, 0.05796, 0.805, 0.01897, 0.8044, 0.01934, 0.7969, 0.01897, 0.8044, 0.05796, 0.805, 0.05758, 0.8245, 0.01855, 0.8229, 0.1115, 0.3324, 0.1112, 0.3177, 0.1233, 0.3136, 0.1234, 0.3248, 0.01543, 0.873, 0.01543, 0.873, 0.01543, 0.873, 0.01543, 0.873, 0.01543, 0.873, 0.01543, 0.873, 0.01543, 0.873, 0.01543, 0.873, 0.01543, 0.873, 0.3476, 0.6092, 0.3476, 0.6386, 0.3393, 0.6388, 0.3393, 0.6096, 0.07587, 0.4868, 0.09727, 0.4871, 0.09032, 0.4894, 0.07037, 0.4967, 0.09179, 0.497, 0.07709, 0.4994, 0.05788, 0.4949, 0.01789, 0.4943, 0.01754, 0.4833, 0.05753, 0.4838, 0.06007, 0.4804, 0.04604, 0.4802, 0.04316, 0.4785, 0.03313, 0.4726, 0.02332, 0.4589, 0.01809, 0.441, 0.01817, 0.4314, 0.01824, 0.4218, 0.02375, 0.4041, 0.03378, 0.3906, 0.0468, 0.3834, 0.06083, 0.3836, 0.07374, 0.3912, 0.08355, 0.4049, 0.08878, 0.4228, 0.08863, 0.442, 0.08312, 0.4597, 0.07309, 0.4732, 0.06658, 0.4768, 0.01879, 0.2735, 0.06428, 0.2741, 0.06243, 0.2881, 0.02234, 0.288, 0.7585, 0.4175, 0.7585, 0.4388, 0.6146, 0.4385, 0.6145, 0.4173, 0.7585, 0.4388, 0.7585, 0.4601, 0.6146, 0.4597, 0.6146, 0.4385, 0.7585, 0.4601, 0.7585, 0.4814, 0.6146, 0.4809, 0.6146, 0.4597, 0.7585, 0.4814, 0.7585, 0.5027, 0.6146, 0.5022, 0.6146, 0.4809, 0.7585, 0.5027, 0.7585, 0.524, 0.6146, 0.5234, 0.6146, 0.5022, 0.7585, 0.524, 0.7585, 0.5453, 0.6146, 0.5446, 0.6146, 0.5234, 0.7585, 0.5453, 0.7585, 0.5666, 0.6147, 0.5658, 0.6146, 0.5446, 0.7585, 0.5666, 0.7585, 0.5879, 0.6147, 0.5871, 0.6147, 0.5658, 0.7585, 0.5879, 0.7585, 0.6092, 0.6147, 0.6083, 0.6147, 0.5871])
me_sphere.materials.append(mat_engine_texture)
me_sphere.use_remesh_fix_poles = True
me_sphere.use_remesh_preserve_attributes = False
me_sphere.use_mirror_vertex_groups = False
me_sphere.update()

# ---- objects
ob_sphere = bpy.data.objects.new('Sphere', me_sphere)

# ---- transforms, parenting, visibility, modifiers, constraints
ob_sphere.location = (0.0, 0.0, 0.0)
ob_sphere.lineart.crease_threshold = 0.0

# ---- collection membership
col_collection.objects.link(ob_sphere)

# ---- scene / render settings (as saved in the file)
scene.frame_start = 1; scene.frame_end = 250; scene.frame_set(1)
scene.render.engine = 'BLENDER_EEVEE_NEXT'
scene.cycles.use_denoising = False
scene.cycles.samples = 128
scene.cycles.sampling_pattern = 'TABULATED_SOBOL'
scene.cycles.use_adaptive_sampling = False
scene.cycles.use_light_tree = False
scene.view_settings.view_transform = 'Filmic'
bpy.context.view_layer.update()

# ---- added for rendering (the .blend has no active camera and no usable light): camera, sun
cam_auto = bpy.data.cameras.new('AutoCamera')
cam_auto.lens = 50.0
cam_auto.sensor_width = 36.0
cam_auto.clip_end = 1000.0
ob_auto_camera = bpy.data.objects.new('AutoCamera', cam_auto)
scene.collection.objects.link(ob_auto_camera)
ob_auto_camera.location = (3.65955, -5.60884, 3.81991)
ob_auto_camera.rotation_euler = (1.09748, -7.21219e-08, 0.694738)
scene.camera = ob_auto_camera
light_auto_sun = bpy.data.lights.new('AutoSun', 'SUN')
light_auto_sun.energy = 3.0
light_auto_sun.angle = 0.0523599
ob_auto_sun = bpy.data.objects.new('AutoSun', light_auto_sun)
scene.collection.objects.link(ob_auto_sun)
ob_auto_sun.rotation_euler = (0.872665, 0.174533, 0.523599)
bpy.context.view_layer.update()
